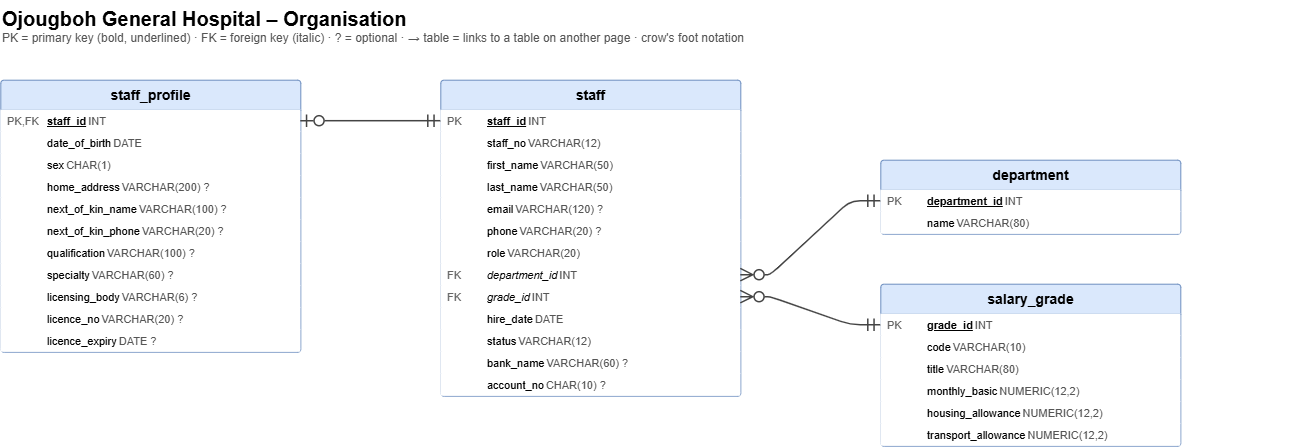

The diagram above was exported from draw.io. Its source (the exported page's mxGraphModel, read from the mxfile embedded in the PNG):
<mxGraphModel dx="1403" dy="643" grid="1" gridSize="10" guides="1" tooltips="1" connect="1" arrows="1" fold="1" page="0" pageScale="1" pageWidth="850" pageHeight="1100" math="0" shadow="0">
  <root>
    <mxCell id="0" />
    <mxCell id="1" parent="0" />
    <mxCell id="Org_title" parent="1" style="text;html=1;align=left;verticalAlign=top;strokeColor=none;fillColor=none;" value="&lt;b style=&quot;font-size:20px&quot;&gt;Ojougboh General Hospital – Organisation&lt;/b&gt;&lt;br&gt;&lt;span style=&quot;font-size:12px;color:#555&quot;&gt;PK = primary key (bold, underlined) · FK = foreign key (italic) · ? = optional · → table = links to a table on another page · crow's foot notation&lt;/span&gt;" vertex="1">
      <mxGeometry height="60" width="1300" x="40" as="geometry" />
    </mxCell>
    <mxCell id="Org_staff_profile" parent="1" style="swimlane;fontStyle=1;childLayout=stackLayout;horizontal=1;startSize=30;horizontalStack=0;resizeParent=1;resizeParentMax=0;resizeLast=0;collapsible=0;marginBottom=0;html=1;fillColor=#dae8fc;strokeColor=#6c8ebf;fontSize=14;rounded=1;arcSize=4;" value="staff_profile" vertex="1">
      <mxGeometry height="272" width="300" x="40" y="80" as="geometry" />
    </mxCell>
    <mxCell id="Org_staff_profile__staff_id" parent="Org_staff_profile" style="text;html=1;strokeColor=none;fillColor=#ffffff;align=left;verticalAlign=middle;spacingLeft=4;spacingRight=4;overflow=hidden;rotatable=0;points=[[0,0.5],[1,0.5]];portConstraint=eastwest;" value="&lt;table style=&quot;width:100%;font-size:11px;border-collapse:collapse&quot;&gt;&lt;tr&gt;&lt;td style=&quot;width:38px;color:#666&quot;&gt;PK,FK&lt;/td&gt;&lt;td&gt;&lt;u&gt;&lt;b&gt;staff_id&lt;/b&gt;&lt;/u&gt;&lt;/td&gt;&lt;td style=&quot;text-align:right;color:#555&quot;&gt;INT&lt;/td&gt;&lt;/tr&gt;&lt;/table&gt;" vertex="1">
      <mxGeometry height="22" width="300" y="30" as="geometry" />
    </mxCell>
    <mxCell id="Org_staff_profile__date_of_birth" parent="Org_staff_profile" style="text;html=1;strokeColor=none;fillColor=#ffffff;align=left;verticalAlign=middle;spacingLeft=4;spacingRight=4;overflow=hidden;rotatable=0;points=[[0,0.5],[1,0.5]];portConstraint=eastwest;" value="&lt;table style=&quot;width:100%;font-size:11px;border-collapse:collapse&quot;&gt;&lt;tr&gt;&lt;td style=&quot;width:38px;color:#666&quot;&gt;&lt;/td&gt;&lt;td&gt;date_of_birth&lt;/td&gt;&lt;td style=&quot;text-align:right;color:#555&quot;&gt;DATE&lt;/td&gt;&lt;/tr&gt;&lt;/table&gt;" vertex="1">
      <mxGeometry height="22" width="300" y="52" as="geometry" />
    </mxCell>
    <mxCell id="Org_staff_profile__sex" parent="Org_staff_profile" style="text;html=1;strokeColor=none;fillColor=#ffffff;align=left;verticalAlign=middle;spacingLeft=4;spacingRight=4;overflow=hidden;rotatable=0;points=[[0,0.5],[1,0.5]];portConstraint=eastwest;" value="&lt;table style=&quot;width:100%;font-size:11px;border-collapse:collapse&quot;&gt;&lt;tr&gt;&lt;td style=&quot;width:38px;color:#666&quot;&gt;&lt;/td&gt;&lt;td&gt;sex&lt;/td&gt;&lt;td style=&quot;text-align:right;color:#555&quot;&gt;CHAR(1)&lt;/td&gt;&lt;/tr&gt;&lt;/table&gt;" vertex="1">
      <mxGeometry height="22" width="300" y="74" as="geometry" />
    </mxCell>
    <mxCell id="Org_staff_profile__home_address" parent="Org_staff_profile" style="text;html=1;strokeColor=none;fillColor=#ffffff;align=left;verticalAlign=middle;spacingLeft=4;spacingRight=4;overflow=hidden;rotatable=0;points=[[0,0.5],[1,0.5]];portConstraint=eastwest;" value="&lt;table style=&quot;width:100%;font-size:11px;border-collapse:collapse&quot;&gt;&lt;tr&gt;&lt;td style=&quot;width:38px;color:#666&quot;&gt;&lt;/td&gt;&lt;td&gt;home_address&lt;/td&gt;&lt;td style=&quot;text-align:right;color:#555&quot;&gt;VARCHAR(200) ?&lt;/td&gt;&lt;/tr&gt;&lt;/table&gt;" vertex="1">
      <mxGeometry height="22" width="300" y="96" as="geometry" />
    </mxCell>
    <mxCell id="Org_staff_profile__next_of_kin_name" parent="Org_staff_profile" style="text;html=1;strokeColor=none;fillColor=#ffffff;align=left;verticalAlign=middle;spacingLeft=4;spacingRight=4;overflow=hidden;rotatable=0;points=[[0,0.5],[1,0.5]];portConstraint=eastwest;" value="&lt;table style=&quot;width:100%;font-size:11px;border-collapse:collapse&quot;&gt;&lt;tr&gt;&lt;td style=&quot;width:38px;color:#666&quot;&gt;&lt;/td&gt;&lt;td&gt;next_of_kin_name&lt;/td&gt;&lt;td style=&quot;text-align:right;color:#555&quot;&gt;VARCHAR(100) ?&lt;/td&gt;&lt;/tr&gt;&lt;/table&gt;" vertex="1">
      <mxGeometry height="22" width="300" y="118" as="geometry" />
    </mxCell>
    <mxCell id="Org_staff_profile__next_of_kin_phone" parent="Org_staff_profile" style="text;html=1;strokeColor=none;fillColor=#ffffff;align=left;verticalAlign=middle;spacingLeft=4;spacingRight=4;overflow=hidden;rotatable=0;points=[[0,0.5],[1,0.5]];portConstraint=eastwest;" value="&lt;table style=&quot;width:100%;font-size:11px;border-collapse:collapse&quot;&gt;&lt;tr&gt;&lt;td style=&quot;width:38px;color:#666&quot;&gt;&lt;/td&gt;&lt;td&gt;next_of_kin_phone&lt;/td&gt;&lt;td style=&quot;text-align:right;color:#555&quot;&gt;VARCHAR(20) ?&lt;/td&gt;&lt;/tr&gt;&lt;/table&gt;" vertex="1">
      <mxGeometry height="22" width="300" y="140" as="geometry" />
    </mxCell>
    <mxCell id="Org_staff_profile__qualification" parent="Org_staff_profile" style="text;html=1;strokeColor=none;fillColor=#ffffff;align=left;verticalAlign=middle;spacingLeft=4;spacingRight=4;overflow=hidden;rotatable=0;points=[[0,0.5],[1,0.5]];portConstraint=eastwest;" value="&lt;table style=&quot;width:100%;font-size:11px;border-collapse:collapse&quot;&gt;&lt;tr&gt;&lt;td style=&quot;width:38px;color:#666&quot;&gt;&lt;/td&gt;&lt;td&gt;qualification&lt;/td&gt;&lt;td style=&quot;text-align:right;color:#555&quot;&gt;VARCHAR(100) ?&lt;/td&gt;&lt;/tr&gt;&lt;/table&gt;" vertex="1">
      <mxGeometry height="22" width="300" y="162" as="geometry" />
    </mxCell>
    <mxCell id="Org_staff_profile__specialty" parent="Org_staff_profile" style="text;html=1;strokeColor=none;fillColor=#ffffff;align=left;verticalAlign=middle;spacingLeft=4;spacingRight=4;overflow=hidden;rotatable=0;points=[[0,0.5],[1,0.5]];portConstraint=eastwest;" value="&lt;table style=&quot;width:100%;font-size:11px;border-collapse:collapse&quot;&gt;&lt;tr&gt;&lt;td style=&quot;width:38px;color:#666&quot;&gt;&lt;/td&gt;&lt;td&gt;specialty&lt;/td&gt;&lt;td style=&quot;text-align:right;color:#555&quot;&gt;VARCHAR(60) ?&lt;/td&gt;&lt;/tr&gt;&lt;/table&gt;" vertex="1">
      <mxGeometry height="22" width="300" y="184" as="geometry" />
    </mxCell>
    <mxCell id="Org_staff_profile__licensing_body" parent="Org_staff_profile" style="text;html=1;strokeColor=none;fillColor=#ffffff;align=left;verticalAlign=middle;spacingLeft=4;spacingRight=4;overflow=hidden;rotatable=0;points=[[0,0.5],[1,0.5]];portConstraint=eastwest;" value="&lt;table style=&quot;width:100%;font-size:11px;border-collapse:collapse&quot;&gt;&lt;tr&gt;&lt;td style=&quot;width:38px;color:#666&quot;&gt;&lt;/td&gt;&lt;td&gt;licensing_body&lt;/td&gt;&lt;td style=&quot;text-align:right;color:#555&quot;&gt;VARCHAR(6) ?&lt;/td&gt;&lt;/tr&gt;&lt;/table&gt;" vertex="1">
      <mxGeometry height="22" width="300" y="206" as="geometry" />
    </mxCell>
    <mxCell id="Org_staff_profile__licence_no" parent="Org_staff_profile" style="text;html=1;strokeColor=none;fillColor=#ffffff;align=left;verticalAlign=middle;spacingLeft=4;spacingRight=4;overflow=hidden;rotatable=0;points=[[0,0.5],[1,0.5]];portConstraint=eastwest;" value="&lt;table style=&quot;width:100%;font-size:11px;border-collapse:collapse&quot;&gt;&lt;tr&gt;&lt;td style=&quot;width:38px;color:#666&quot;&gt;&lt;/td&gt;&lt;td&gt;licence_no&lt;/td&gt;&lt;td style=&quot;text-align:right;color:#555&quot;&gt;VARCHAR(20) ?&lt;/td&gt;&lt;/tr&gt;&lt;/table&gt;" vertex="1">
      <mxGeometry height="22" width="300" y="228" as="geometry" />
    </mxCell>
    <mxCell id="Org_staff_profile__licence_expiry" parent="Org_staff_profile" style="text;html=1;strokeColor=none;fillColor=#ffffff;align=left;verticalAlign=middle;spacingLeft=4;spacingRight=4;overflow=hidden;rotatable=0;points=[[0,0.5],[1,0.5]];portConstraint=eastwest;" value="&lt;table style=&quot;width:100%;font-size:11px;border-collapse:collapse&quot;&gt;&lt;tr&gt;&lt;td style=&quot;width:38px;color:#666&quot;&gt;&lt;/td&gt;&lt;td&gt;licence_expiry&lt;/td&gt;&lt;td style=&quot;text-align:right;color:#555&quot;&gt;DATE ?&lt;/td&gt;&lt;/tr&gt;&lt;/table&gt;" vertex="1">
      <mxGeometry height="22" width="300" y="250" as="geometry" />
    </mxCell>
    <mxCell id="Org_staff" parent="1" style="swimlane;fontStyle=1;childLayout=stackLayout;horizontal=1;startSize=30;horizontalStack=0;resizeParent=1;resizeParentMax=0;resizeLast=0;collapsible=0;marginBottom=0;html=1;fillColor=#dae8fc;strokeColor=#6c8ebf;fontSize=14;rounded=1;arcSize=4;" value="staff" vertex="1">
      <mxGeometry height="316" width="300" x="480" y="80" as="geometry" />
    </mxCell>
    <mxCell id="Org_staff__staff_id" parent="Org_staff" style="text;html=1;strokeColor=none;fillColor=#ffffff;align=left;verticalAlign=middle;spacingLeft=4;spacingRight=4;overflow=hidden;rotatable=0;points=[[0,0.5],[1,0.5]];portConstraint=eastwest;" value="&lt;table style=&quot;width:100%;font-size:11px;border-collapse:collapse&quot;&gt;&lt;tr&gt;&lt;td style=&quot;width:38px;color:#666&quot;&gt;PK&lt;/td&gt;&lt;td&gt;&lt;u&gt;&lt;b&gt;staff_id&lt;/b&gt;&lt;/u&gt;&lt;/td&gt;&lt;td style=&quot;text-align:right;color:#555&quot;&gt;INT&lt;/td&gt;&lt;/tr&gt;&lt;/table&gt;" vertex="1">
      <mxGeometry height="22" width="300" y="30" as="geometry" />
    </mxCell>
    <mxCell id="Org_staff__staff_no" parent="Org_staff" style="text;html=1;strokeColor=none;fillColor=#ffffff;align=left;verticalAlign=middle;spacingLeft=4;spacingRight=4;overflow=hidden;rotatable=0;points=[[0,0.5],[1,0.5]];portConstraint=eastwest;" value="&lt;table style=&quot;width:100%;font-size:11px;border-collapse:collapse&quot;&gt;&lt;tr&gt;&lt;td style=&quot;width:38px;color:#666&quot;&gt;&lt;/td&gt;&lt;td&gt;staff_no&lt;/td&gt;&lt;td style=&quot;text-align:right;color:#555&quot;&gt;VARCHAR(12)&lt;/td&gt;&lt;/tr&gt;&lt;/table&gt;" vertex="1">
      <mxGeometry height="22" width="300" y="52" as="geometry" />
    </mxCell>
    <mxCell id="Org_staff__first_name" parent="Org_staff" style="text;html=1;strokeColor=none;fillColor=#ffffff;align=left;verticalAlign=middle;spacingLeft=4;spacingRight=4;overflow=hidden;rotatable=0;points=[[0,0.5],[1,0.5]];portConstraint=eastwest;" value="&lt;table style=&quot;width:100%;font-size:11px;border-collapse:collapse&quot;&gt;&lt;tr&gt;&lt;td style=&quot;width:38px;color:#666&quot;&gt;&lt;/td&gt;&lt;td&gt;first_name&lt;/td&gt;&lt;td style=&quot;text-align:right;color:#555&quot;&gt;VARCHAR(50)&lt;/td&gt;&lt;/tr&gt;&lt;/table&gt;" vertex="1">
      <mxGeometry height="22" width="300" y="74" as="geometry" />
    </mxCell>
    <mxCell id="Org_staff__last_name" parent="Org_staff" style="text;html=1;strokeColor=none;fillColor=#ffffff;align=left;verticalAlign=middle;spacingLeft=4;spacingRight=4;overflow=hidden;rotatable=0;points=[[0,0.5],[1,0.5]];portConstraint=eastwest;" value="&lt;table style=&quot;width:100%;font-size:11px;border-collapse:collapse&quot;&gt;&lt;tr&gt;&lt;td style=&quot;width:38px;color:#666&quot;&gt;&lt;/td&gt;&lt;td&gt;last_name&lt;/td&gt;&lt;td style=&quot;text-align:right;color:#555&quot;&gt;VARCHAR(50)&lt;/td&gt;&lt;/tr&gt;&lt;/table&gt;" vertex="1">
      <mxGeometry height="22" width="300" y="96" as="geometry" />
    </mxCell>
    <mxCell id="Org_staff__email" parent="Org_staff" style="text;html=1;strokeColor=none;fillColor=#ffffff;align=left;verticalAlign=middle;spacingLeft=4;spacingRight=4;overflow=hidden;rotatable=0;points=[[0,0.5],[1,0.5]];portConstraint=eastwest;" value="&lt;table style=&quot;width:100%;font-size:11px;border-collapse:collapse&quot;&gt;&lt;tr&gt;&lt;td style=&quot;width:38px;color:#666&quot;&gt;&lt;/td&gt;&lt;td&gt;email&lt;/td&gt;&lt;td style=&quot;text-align:right;color:#555&quot;&gt;VARCHAR(120) ?&lt;/td&gt;&lt;/tr&gt;&lt;/table&gt;" vertex="1">
      <mxGeometry height="22" width="300" y="118" as="geometry" />
    </mxCell>
    <mxCell id="Org_staff__phone" parent="Org_staff" style="text;html=1;strokeColor=none;fillColor=#ffffff;align=left;verticalAlign=middle;spacingLeft=4;spacingRight=4;overflow=hidden;rotatable=0;points=[[0,0.5],[1,0.5]];portConstraint=eastwest;" value="&lt;table style=&quot;width:100%;font-size:11px;border-collapse:collapse&quot;&gt;&lt;tr&gt;&lt;td style=&quot;width:38px;color:#666&quot;&gt;&lt;/td&gt;&lt;td&gt;phone&lt;/td&gt;&lt;td style=&quot;text-align:right;color:#555&quot;&gt;VARCHAR(20) ?&lt;/td&gt;&lt;/tr&gt;&lt;/table&gt;" vertex="1">
      <mxGeometry height="22" width="300" y="140" as="geometry" />
    </mxCell>
    <mxCell id="Org_staff__role" parent="Org_staff" style="text;html=1;strokeColor=none;fillColor=#ffffff;align=left;verticalAlign=middle;spacingLeft=4;spacingRight=4;overflow=hidden;rotatable=0;points=[[0,0.5],[1,0.5]];portConstraint=eastwest;" value="&lt;table style=&quot;width:100%;font-size:11px;border-collapse:collapse&quot;&gt;&lt;tr&gt;&lt;td style=&quot;width:38px;color:#666&quot;&gt;&lt;/td&gt;&lt;td&gt;role&lt;/td&gt;&lt;td style=&quot;text-align:right;color:#555&quot;&gt;VARCHAR(20)&lt;/td&gt;&lt;/tr&gt;&lt;/table&gt;" vertex="1">
      <mxGeometry height="22" width="300" y="162" as="geometry" />
    </mxCell>
    <mxCell id="Org_staff__department_id" parent="Org_staff" style="text;html=1;strokeColor=none;fillColor=#ffffff;align=left;verticalAlign=middle;spacingLeft=4;spacingRight=4;overflow=hidden;rotatable=0;points=[[0,0.5],[1,0.5]];portConstraint=eastwest;" value="&lt;table style=&quot;width:100%;font-size:11px;border-collapse:collapse&quot;&gt;&lt;tr&gt;&lt;td style=&quot;width:38px;color:#666&quot;&gt;FK&lt;/td&gt;&lt;td&gt;&lt;i&gt;department_id&lt;/i&gt;&lt;/td&gt;&lt;td style=&quot;text-align:right;color:#555&quot;&gt;INT&lt;/td&gt;&lt;/tr&gt;&lt;/table&gt;" vertex="1">
      <mxGeometry height="22" width="300" y="184" as="geometry" />
    </mxCell>
    <mxCell id="Org_staff__grade_id" parent="Org_staff" style="text;html=1;strokeColor=none;fillColor=#ffffff;align=left;verticalAlign=middle;spacingLeft=4;spacingRight=4;overflow=hidden;rotatable=0;points=[[0,0.5],[1,0.5]];portConstraint=eastwest;" value="&lt;table style=&quot;width:100%;font-size:11px;border-collapse:collapse&quot;&gt;&lt;tr&gt;&lt;td style=&quot;width:38px;color:#666&quot;&gt;FK&lt;/td&gt;&lt;td&gt;&lt;i&gt;grade_id&lt;/i&gt;&lt;/td&gt;&lt;td style=&quot;text-align:right;color:#555&quot;&gt;INT&lt;/td&gt;&lt;/tr&gt;&lt;/table&gt;" vertex="1">
      <mxGeometry height="22" width="300" y="206" as="geometry" />
    </mxCell>
    <mxCell id="Org_staff__hire_date" parent="Org_staff" style="text;html=1;strokeColor=none;fillColor=#ffffff;align=left;verticalAlign=middle;spacingLeft=4;spacingRight=4;overflow=hidden;rotatable=0;points=[[0,0.5],[1,0.5]];portConstraint=eastwest;" value="&lt;table style=&quot;width:100%;font-size:11px;border-collapse:collapse&quot;&gt;&lt;tr&gt;&lt;td style=&quot;width:38px;color:#666&quot;&gt;&lt;/td&gt;&lt;td&gt;hire_date&lt;/td&gt;&lt;td style=&quot;text-align:right;color:#555&quot;&gt;DATE&lt;/td&gt;&lt;/tr&gt;&lt;/table&gt;" vertex="1">
      <mxGeometry height="22" width="300" y="228" as="geometry" />
    </mxCell>
    <mxCell id="Org_staff__status" parent="Org_staff" style="text;html=1;strokeColor=none;fillColor=#ffffff;align=left;verticalAlign=middle;spacingLeft=4;spacingRight=4;overflow=hidden;rotatable=0;points=[[0,0.5],[1,0.5]];portConstraint=eastwest;" value="&lt;table style=&quot;width:100%;font-size:11px;border-collapse:collapse&quot;&gt;&lt;tr&gt;&lt;td style=&quot;width:38px;color:#666&quot;&gt;&lt;/td&gt;&lt;td&gt;status&lt;/td&gt;&lt;td style=&quot;text-align:right;color:#555&quot;&gt;VARCHAR(12)&lt;/td&gt;&lt;/tr&gt;&lt;/table&gt;" vertex="1">
      <mxGeometry height="22" width="300" y="250" as="geometry" />
    </mxCell>
    <mxCell id="Org_staff__bank_name" parent="Org_staff" style="text;html=1;strokeColor=none;fillColor=#ffffff;align=left;verticalAlign=middle;spacingLeft=4;spacingRight=4;overflow=hidden;rotatable=0;points=[[0,0.5],[1,0.5]];portConstraint=eastwest;" value="&lt;table style=&quot;width:100%;font-size:11px;border-collapse:collapse&quot;&gt;&lt;tr&gt;&lt;td style=&quot;width:38px;color:#666&quot;&gt;&lt;/td&gt;&lt;td&gt;bank_name&lt;/td&gt;&lt;td style=&quot;text-align:right;color:#555&quot;&gt;VARCHAR(60) ?&lt;/td&gt;&lt;/tr&gt;&lt;/table&gt;" vertex="1">
      <mxGeometry height="22" width="300" y="272" as="geometry" />
    </mxCell>
    <mxCell id="Org_staff__account_no" parent="Org_staff" style="text;html=1;strokeColor=none;fillColor=#ffffff;align=left;verticalAlign=middle;spacingLeft=4;spacingRight=4;overflow=hidden;rotatable=0;points=[[0,0.5],[1,0.5]];portConstraint=eastwest;" value="&lt;table style=&quot;width:100%;font-size:11px;border-collapse:collapse&quot;&gt;&lt;tr&gt;&lt;td style=&quot;width:38px;color:#666&quot;&gt;&lt;/td&gt;&lt;td&gt;account_no&lt;/td&gt;&lt;td style=&quot;text-align:right;color:#555&quot;&gt;CHAR(10) ?&lt;/td&gt;&lt;/tr&gt;&lt;/table&gt;" vertex="1">
      <mxGeometry height="22" width="300" y="294" as="geometry" />
    </mxCell>
    <mxCell id="Org_department" parent="1" style="swimlane;fontStyle=1;childLayout=stackLayout;horizontal=1;startSize=30;horizontalStack=0;resizeParent=1;resizeParentMax=0;resizeLast=0;collapsible=0;marginBottom=0;html=1;fillColor=#dae8fc;strokeColor=#6c8ebf;fontSize=14;rounded=1;arcSize=4;" value="department" vertex="1">
      <mxGeometry height="74" width="300" x="920" y="160" as="geometry" />
    </mxCell>
    <mxCell id="Org_department__department_id" parent="Org_department" style="text;html=1;strokeColor=none;fillColor=#ffffff;align=left;verticalAlign=middle;spacingLeft=4;spacingRight=4;overflow=hidden;rotatable=0;points=[[0,0.5],[1,0.5]];portConstraint=eastwest;" value="&lt;table style=&quot;width:100%;font-size:11px;border-collapse:collapse&quot;&gt;&lt;tr&gt;&lt;td style=&quot;width:38px;color:#666&quot;&gt;PK&lt;/td&gt;&lt;td&gt;&lt;u&gt;&lt;b&gt;department_id&lt;/b&gt;&lt;/u&gt;&lt;/td&gt;&lt;td style=&quot;text-align:right;color:#555&quot;&gt;INT&lt;/td&gt;&lt;/tr&gt;&lt;/table&gt;" vertex="1">
      <mxGeometry height="22" width="300" y="30" as="geometry" />
    </mxCell>
    <mxCell id="Org_department__name" parent="Org_department" style="text;html=1;strokeColor=none;fillColor=#ffffff;align=left;verticalAlign=middle;spacingLeft=4;spacingRight=4;overflow=hidden;rotatable=0;points=[[0,0.5],[1,0.5]];portConstraint=eastwest;" value="&lt;table style=&quot;width:100%;font-size:11px;border-collapse:collapse&quot;&gt;&lt;tr&gt;&lt;td style=&quot;width:38px;color:#666&quot;&gt;&lt;/td&gt;&lt;td&gt;name&lt;/td&gt;&lt;td style=&quot;text-align:right;color:#555&quot;&gt;VARCHAR(80)&lt;/td&gt;&lt;/tr&gt;&lt;/table&gt;" vertex="1">
      <mxGeometry height="22" width="300" y="52" as="geometry" />
    </mxCell>
    <mxCell id="Org_salary_grade" parent="1" style="swimlane;fontStyle=1;childLayout=stackLayout;horizontal=1;startSize=30;horizontalStack=0;resizeParent=1;resizeParentMax=0;resizeLast=0;collapsible=0;marginBottom=0;html=1;fillColor=#dae8fc;strokeColor=#6c8ebf;fontSize=14;rounded=1;arcSize=4;" value="salary_grade" vertex="1">
      <mxGeometry height="162" width="300" x="920" y="284" as="geometry" />
    </mxCell>
    <mxCell id="Org_salary_grade__grade_id" parent="Org_salary_grade" style="text;html=1;strokeColor=none;fillColor=#ffffff;align=left;verticalAlign=middle;spacingLeft=4;spacingRight=4;overflow=hidden;rotatable=0;points=[[0,0.5],[1,0.5]];portConstraint=eastwest;" value="&lt;table style=&quot;width:100%;font-size:11px;border-collapse:collapse&quot;&gt;&lt;tr&gt;&lt;td style=&quot;width:38px;color:#666&quot;&gt;PK&lt;/td&gt;&lt;td&gt;&lt;u&gt;&lt;b&gt;grade_id&lt;/b&gt;&lt;/u&gt;&lt;/td&gt;&lt;td style=&quot;text-align:right;color:#555&quot;&gt;INT&lt;/td&gt;&lt;/tr&gt;&lt;/table&gt;" vertex="1">
      <mxGeometry height="22" width="300" y="30" as="geometry" />
    </mxCell>
    <mxCell id="Org_salary_grade__code" parent="Org_salary_grade" style="text;html=1;strokeColor=none;fillColor=#ffffff;align=left;verticalAlign=middle;spacingLeft=4;spacingRight=4;overflow=hidden;rotatable=0;points=[[0,0.5],[1,0.5]];portConstraint=eastwest;" value="&lt;table style=&quot;width:100%;font-size:11px;border-collapse:collapse&quot;&gt;&lt;tr&gt;&lt;td style=&quot;width:38px;color:#666&quot;&gt;&lt;/td&gt;&lt;td&gt;code&lt;/td&gt;&lt;td style=&quot;text-align:right;color:#555&quot;&gt;VARCHAR(10)&lt;/td&gt;&lt;/tr&gt;&lt;/table&gt;" vertex="1">
      <mxGeometry height="22" width="300" y="52" as="geometry" />
    </mxCell>
    <mxCell id="Org_salary_grade__title" parent="Org_salary_grade" style="text;html=1;strokeColor=none;fillColor=#ffffff;align=left;verticalAlign=middle;spacingLeft=4;spacingRight=4;overflow=hidden;rotatable=0;points=[[0,0.5],[1,0.5]];portConstraint=eastwest;" value="&lt;table style=&quot;width:100%;font-size:11px;border-collapse:collapse&quot;&gt;&lt;tr&gt;&lt;td style=&quot;width:38px;color:#666&quot;&gt;&lt;/td&gt;&lt;td&gt;title&lt;/td&gt;&lt;td style=&quot;text-align:right;color:#555&quot;&gt;VARCHAR(80)&lt;/td&gt;&lt;/tr&gt;&lt;/table&gt;" vertex="1">
      <mxGeometry height="22" width="300" y="74" as="geometry" />
    </mxCell>
    <mxCell id="Org_salary_grade__monthly_basic" parent="Org_salary_grade" style="text;html=1;strokeColor=none;fillColor=#ffffff;align=left;verticalAlign=middle;spacingLeft=4;spacingRight=4;overflow=hidden;rotatable=0;points=[[0,0.5],[1,0.5]];portConstraint=eastwest;" value="&lt;table style=&quot;width:100%;font-size:11px;border-collapse:collapse&quot;&gt;&lt;tr&gt;&lt;td style=&quot;width:38px;color:#666&quot;&gt;&lt;/td&gt;&lt;td&gt;monthly_basic&lt;/td&gt;&lt;td style=&quot;text-align:right;color:#555&quot;&gt;NUMERIC(12,2)&lt;/td&gt;&lt;/tr&gt;&lt;/table&gt;" vertex="1">
      <mxGeometry height="22" width="300" y="96" as="geometry" />
    </mxCell>
    <mxCell id="Org_salary_grade__housing_allowance" parent="Org_salary_grade" style="text;html=1;strokeColor=none;fillColor=#ffffff;align=left;verticalAlign=middle;spacingLeft=4;spacingRight=4;overflow=hidden;rotatable=0;points=[[0,0.5],[1,0.5]];portConstraint=eastwest;" value="&lt;table style=&quot;width:100%;font-size:11px;border-collapse:collapse&quot;&gt;&lt;tr&gt;&lt;td style=&quot;width:38px;color:#666&quot;&gt;&lt;/td&gt;&lt;td&gt;housing_allowance&lt;/td&gt;&lt;td style=&quot;text-align:right;color:#555&quot;&gt;NUMERIC(12,2)&lt;/td&gt;&lt;/tr&gt;&lt;/table&gt;" vertex="1">
      <mxGeometry height="22" width="300" y="118" as="geometry" />
    </mxCell>
    <mxCell id="Org_salary_grade__transport_allowance" parent="Org_salary_grade" style="text;html=1;strokeColor=none;fillColor=#ffffff;align=left;verticalAlign=middle;spacingLeft=4;spacingRight=4;overflow=hidden;rotatable=0;points=[[0,0.5],[1,0.5]];portConstraint=eastwest;" value="&lt;table style=&quot;width:100%;font-size:11px;border-collapse:collapse&quot;&gt;&lt;tr&gt;&lt;td style=&quot;width:38px;color:#666&quot;&gt;&lt;/td&gt;&lt;td&gt;transport_allowance&lt;/td&gt;&lt;td style=&quot;text-align:right;color:#555&quot;&gt;NUMERIC(12,2)&lt;/td&gt;&lt;/tr&gt;&lt;/table&gt;" vertex="1">
      <mxGeometry height="22" width="300" y="140" as="geometry" />
    </mxCell>
    <mxCell id="Org_e0" edge="1" parent="1" source="Org_staff__department_id" style="edgeStyle=entityRelationEdgeStyle;html=1;endArrow=ERmandOne;startArrow=ERzeroToMany;endFill=0;startFill=0;endSize=10;startSize=10;strokeColor=#444444;strokeWidth=1.5;" target="Org_department__department_id">
      <mxGeometry relative="1" as="geometry" />
    </mxCell>
    <mxCell id="Org_e1" edge="1" parent="1" source="Org_staff__grade_id" style="edgeStyle=entityRelationEdgeStyle;html=1;endArrow=ERmandOne;startArrow=ERzeroToMany;endFill=0;startFill=0;endSize=10;startSize=10;strokeColor=#444444;strokeWidth=1.5;" target="Org_salary_grade__grade_id">
      <mxGeometry relative="1" as="geometry" />
    </mxCell>
    <mxCell id="Org_e2" edge="1" parent="1" source="Org_staff_profile__staff_id" style="edgeStyle=entityRelationEdgeStyle;html=1;endArrow=ERmandOne;startArrow=ERzeroToOne;endFill=0;startFill=0;endSize=10;startSize=10;strokeColor=#444444;strokeWidth=1.5;" target="Org_staff__staff_id">
      <mxGeometry relative="1" as="geometry" />
    </mxCell>
  </root>
</mxGraphModel>